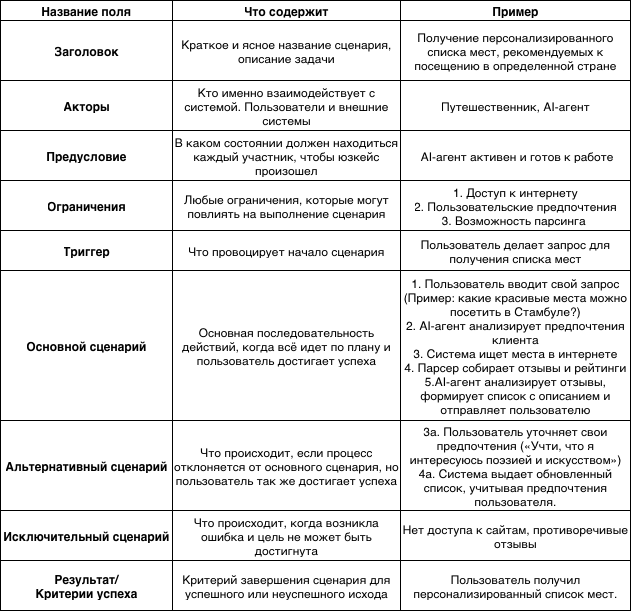

The diagram above was exported from draw.io. Its source (the exported page's mxGraphModel, read from the mxfile embedded in the PNG):
<mxGraphModel dx="1508" dy="995" grid="1" gridSize="10" guides="1" tooltips="1" connect="1" arrows="1" fold="1" page="1" pageScale="1" pageWidth="827" pageHeight="1169" math="0" shadow="0">
  <root>
    <mxCell id="0" />
    <mxCell id="1" parent="0" />
    <mxCell id="2o6XhyiAv7V1t549Ovtq-8" value="" style="shape=table;startSize=0;container=1;collapsible=0;childLayout=tableLayout;fontStyle=1" parent="1" vertex="1">
      <mxGeometry x="220" y="40" width="630" height="610.0000000000001" as="geometry" />
    </mxCell>
    <mxCell id="2o6XhyiAv7V1t549Ovtq-9" value="" style="shape=tableRow;horizontal=0;startSize=0;swimlaneHead=0;swimlaneBody=0;strokeColor=inherit;top=0;left=0;bottom=0;right=0;collapsible=0;dropTarget=0;fillColor=none;points=[[0,0.5],[1,0.5]];portConstraint=eastwest;fontStyle=1" parent="2o6XhyiAv7V1t549Ovtq-8" vertex="1">
      <mxGeometry width="630" height="20" as="geometry" />
    </mxCell>
    <mxCell id="2o6XhyiAv7V1t549Ovtq-10" value="Название поля" style="shape=partialRectangle;html=1;whiteSpace=wrap;connectable=0;strokeColor=inherit;overflow=hidden;fillColor=none;top=0;left=0;bottom=0;right=0;pointerEvents=1;fontStyle=1" parent="2o6XhyiAv7V1t549Ovtq-9" vertex="1">
      <mxGeometry width="172" height="20" as="geometry">
        <mxRectangle width="172" height="20" as="alternateBounds" />
      </mxGeometry>
    </mxCell>
    <mxCell id="2o6XhyiAv7V1t549Ovtq-11" value="Что содержит" style="shape=partialRectangle;html=1;whiteSpace=wrap;connectable=0;strokeColor=inherit;overflow=hidden;fillColor=none;top=0;left=0;bottom=0;right=0;pointerEvents=1;fontStyle=1" parent="2o6XhyiAv7V1t549Ovtq-9" vertex="1">
      <mxGeometry x="172" width="228" height="20" as="geometry">
        <mxRectangle width="228" height="20" as="alternateBounds" />
      </mxGeometry>
    </mxCell>
    <mxCell id="2o6XhyiAv7V1t549Ovtq-12" value="Пример" style="shape=partialRectangle;html=1;whiteSpace=wrap;connectable=0;strokeColor=inherit;overflow=hidden;fillColor=none;top=0;left=0;bottom=0;right=0;pointerEvents=1;fontStyle=1" parent="2o6XhyiAv7V1t549Ovtq-9" vertex="1">
      <mxGeometry x="400" width="230" height="20" as="geometry">
        <mxRectangle width="230" height="20" as="alternateBounds" />
      </mxGeometry>
    </mxCell>
    <mxCell id="2o6XhyiAv7V1t549Ovtq-17" value="" style="shape=tableRow;horizontal=0;startSize=0;swimlaneHead=0;swimlaneBody=0;strokeColor=inherit;top=0;left=0;bottom=0;right=0;collapsible=0;dropTarget=0;fillColor=none;points=[[0,0.5],[1,0.5]];portConstraint=eastwest;fontStyle=1" parent="2o6XhyiAv7V1t549Ovtq-8" vertex="1">
      <mxGeometry y="20" width="630" height="60" as="geometry" />
    </mxCell>
    <mxCell id="2o6XhyiAv7V1t549Ovtq-18" value="Заголовок" style="shape=partialRectangle;html=1;whiteSpace=wrap;connectable=0;strokeColor=inherit;overflow=hidden;fillColor=none;top=0;left=0;bottom=0;right=0;pointerEvents=1;fontStyle=1" parent="2o6XhyiAv7V1t549Ovtq-17" vertex="1">
      <mxGeometry width="172" height="60" as="geometry">
        <mxRectangle width="172" height="60" as="alternateBounds" />
      </mxGeometry>
    </mxCell>
    <mxCell id="2o6XhyiAv7V1t549Ovtq-19" value="Краткое и ясное название сценария, описание задачи" style="shape=partialRectangle;html=1;whiteSpace=wrap;connectable=0;strokeColor=inherit;overflow=hidden;fillColor=none;top=0;left=0;bottom=0;right=0;pointerEvents=1;fontStyle=0" parent="2o6XhyiAv7V1t549Ovtq-17" vertex="1">
      <mxGeometry x="172" width="228" height="60" as="geometry">
        <mxRectangle width="228" height="60" as="alternateBounds" />
      </mxGeometry>
    </mxCell>
    <mxCell id="2o6XhyiAv7V1t549Ovtq-20" value="Получение персонализированного списка мест, рекомендуемых к посещению в определенной стране" style="shape=partialRectangle;html=1;whiteSpace=wrap;connectable=0;strokeColor=inherit;overflow=hidden;fillColor=none;top=0;left=0;bottom=0;right=0;pointerEvents=1;fontStyle=0" parent="2o6XhyiAv7V1t549Ovtq-17" vertex="1">
      <mxGeometry x="400" width="230" height="60" as="geometry">
        <mxRectangle width="230" height="60" as="alternateBounds" />
      </mxGeometry>
    </mxCell>
    <mxCell id="2o6XhyiAv7V1t549Ovtq-13" value="" style="shape=tableRow;horizontal=0;startSize=0;swimlaneHead=0;swimlaneBody=0;strokeColor=inherit;top=0;left=0;bottom=0;right=0;collapsible=0;dropTarget=0;fillColor=none;points=[[0,0.5],[1,0.5]];portConstraint=eastwest;fontStyle=1" parent="2o6XhyiAv7V1t549Ovtq-8" vertex="1">
      <mxGeometry y="80" width="630" height="50" as="geometry" />
    </mxCell>
    <mxCell id="2o6XhyiAv7V1t549Ovtq-14" value="Акторы" style="shape=partialRectangle;html=1;whiteSpace=wrap;connectable=0;strokeColor=inherit;overflow=hidden;fillColor=none;top=0;left=0;bottom=0;right=0;pointerEvents=1;fontStyle=1" parent="2o6XhyiAv7V1t549Ovtq-13" vertex="1">
      <mxGeometry width="172" height="50" as="geometry">
        <mxRectangle width="172" height="50" as="alternateBounds" />
      </mxGeometry>
    </mxCell>
    <mxCell id="2o6XhyiAv7V1t549Ovtq-15" value="Кто именно взаимодействует с системой. Пользователи и внешние системы" style="shape=partialRectangle;html=1;whiteSpace=wrap;connectable=0;strokeColor=inherit;overflow=hidden;fillColor=none;top=0;left=0;bottom=0;right=0;pointerEvents=1;fontStyle=0" parent="2o6XhyiAv7V1t549Ovtq-13" vertex="1">
      <mxGeometry x="172" width="228" height="50" as="geometry">
        <mxRectangle width="228" height="50" as="alternateBounds" />
      </mxGeometry>
    </mxCell>
    <mxCell id="2o6XhyiAv7V1t549Ovtq-16" value="Путешественник, AI-агент" style="shape=partialRectangle;html=1;whiteSpace=wrap;connectable=0;strokeColor=inherit;overflow=hidden;fillColor=none;top=0;left=0;bottom=0;right=0;pointerEvents=1;fontStyle=0" parent="2o6XhyiAv7V1t549Ovtq-13" vertex="1">
      <mxGeometry x="400" width="230" height="50" as="geometry">
        <mxRectangle width="230" height="50" as="alternateBounds" />
      </mxGeometry>
    </mxCell>
    <mxCell id="2o6XhyiAv7V1t549Ovtq-21" value="" style="shape=tableRow;horizontal=0;startSize=0;swimlaneHead=0;swimlaneBody=0;strokeColor=inherit;top=0;left=0;bottom=0;right=0;collapsible=0;dropTarget=0;fillColor=none;points=[[0,0.5],[1,0.5]];portConstraint=eastwest;fontStyle=1" parent="2o6XhyiAv7V1t549Ovtq-8" vertex="1">
      <mxGeometry y="130" width="630" height="50" as="geometry" />
    </mxCell>
    <mxCell id="2o6XhyiAv7V1t549Ovtq-22" value="Предусловие" style="shape=partialRectangle;html=1;whiteSpace=wrap;connectable=0;strokeColor=inherit;overflow=hidden;fillColor=none;top=0;left=0;bottom=0;right=0;pointerEvents=1;fontStyle=1" parent="2o6XhyiAv7V1t549Ovtq-21" vertex="1">
      <mxGeometry width="172" height="50" as="geometry">
        <mxRectangle width="172" height="50" as="alternateBounds" />
      </mxGeometry>
    </mxCell>
    <mxCell id="2o6XhyiAv7V1t549Ovtq-23" value="В каком состоянии должен находиться каждый участник, чтобы юзкейс произошел" style="shape=partialRectangle;html=1;whiteSpace=wrap;connectable=0;strokeColor=inherit;overflow=hidden;fillColor=none;top=0;left=0;bottom=0;right=0;pointerEvents=1;fontStyle=0" parent="2o6XhyiAv7V1t549Ovtq-21" vertex="1">
      <mxGeometry x="172" width="228" height="50" as="geometry">
        <mxRectangle width="228" height="50" as="alternateBounds" />
      </mxGeometry>
    </mxCell>
    <mxCell id="2o6XhyiAv7V1t549Ovtq-24" value="&amp;nbsp;AI-агент активен и готов к работе" style="shape=partialRectangle;html=1;whiteSpace=wrap;connectable=0;strokeColor=inherit;overflow=hidden;fillColor=none;top=0;left=0;bottom=0;right=0;pointerEvents=1;fontStyle=0" parent="2o6XhyiAv7V1t549Ovtq-21" vertex="1">
      <mxGeometry x="400" width="230" height="50" as="geometry">
        <mxRectangle width="230" height="50" as="alternateBounds" />
      </mxGeometry>
    </mxCell>
    <mxCell id="2o6XhyiAv7V1t549Ovtq-25" value="" style="shape=tableRow;horizontal=0;startSize=0;swimlaneHead=0;swimlaneBody=0;strokeColor=inherit;top=0;left=0;bottom=0;right=0;collapsible=0;dropTarget=0;fillColor=none;points=[[0,0.5],[1,0.5]];portConstraint=eastwest;fontStyle=1" parent="2o6XhyiAv7V1t549Ovtq-8" vertex="1">
      <mxGeometry y="180" width="630" height="50" as="geometry" />
    </mxCell>
    <mxCell id="2o6XhyiAv7V1t549Ovtq-26" value="Ограничения" style="shape=partialRectangle;html=1;whiteSpace=wrap;connectable=0;strokeColor=inherit;overflow=hidden;fillColor=none;top=0;left=0;bottom=0;right=0;pointerEvents=1;fontStyle=1" parent="2o6XhyiAv7V1t549Ovtq-25" vertex="1">
      <mxGeometry width="172" height="50" as="geometry">
        <mxRectangle width="172" height="50" as="alternateBounds" />
      </mxGeometry>
    </mxCell>
    <mxCell id="2o6XhyiAv7V1t549Ovtq-27" value="Любые ограничения, которые могут повлиять на выполнение сценария" style="shape=partialRectangle;html=1;whiteSpace=wrap;connectable=0;strokeColor=inherit;overflow=hidden;fillColor=none;top=0;left=0;bottom=0;right=0;pointerEvents=1;fontStyle=0" parent="2o6XhyiAv7V1t549Ovtq-25" vertex="1">
      <mxGeometry x="172" width="228" height="50" as="geometry">
        <mxRectangle width="228" height="50" as="alternateBounds" />
      </mxGeometry>
    </mxCell>
    <mxCell id="2o6XhyiAv7V1t549Ovtq-28" value="1. Доступ к интернету&lt;div&gt;2. Пользовательские предпочтения&lt;/div&gt;&lt;div&gt;3. Возможность парсинга&amp;nbsp;&lt;/div&gt;" style="shape=partialRectangle;html=1;whiteSpace=wrap;connectable=0;strokeColor=inherit;overflow=hidden;fillColor=none;top=0;left=0;bottom=0;right=0;pointerEvents=1;fontStyle=0" parent="2o6XhyiAv7V1t549Ovtq-25" vertex="1">
      <mxGeometry x="400" width="230" height="50" as="geometry">
        <mxRectangle width="230" height="50" as="alternateBounds" />
      </mxGeometry>
    </mxCell>
    <mxCell id="2o6XhyiAv7V1t549Ovtq-29" value="" style="shape=tableRow;horizontal=0;startSize=0;swimlaneHead=0;swimlaneBody=0;strokeColor=inherit;top=0;left=0;bottom=0;right=0;collapsible=0;dropTarget=0;fillColor=none;points=[[0,0.5],[1,0.5]];portConstraint=eastwest;fontStyle=1" parent="2o6XhyiAv7V1t549Ovtq-8" vertex="1">
      <mxGeometry y="230" width="630" height="40" as="geometry" />
    </mxCell>
    <mxCell id="2o6XhyiAv7V1t549Ovtq-30" value="Триггер" style="shape=partialRectangle;html=1;whiteSpace=wrap;connectable=0;strokeColor=inherit;overflow=hidden;fillColor=none;top=0;left=0;bottom=0;right=0;pointerEvents=1;fontStyle=1" parent="2o6XhyiAv7V1t549Ovtq-29" vertex="1">
      <mxGeometry width="172" height="40" as="geometry">
        <mxRectangle width="172" height="40" as="alternateBounds" />
      </mxGeometry>
    </mxCell>
    <mxCell id="2o6XhyiAv7V1t549Ovtq-31" value="Что провоцирует начало сценария" style="shape=partialRectangle;html=1;whiteSpace=wrap;connectable=0;strokeColor=inherit;overflow=hidden;fillColor=none;top=0;left=0;bottom=0;right=0;pointerEvents=1;fontStyle=0" parent="2o6XhyiAv7V1t549Ovtq-29" vertex="1">
      <mxGeometry x="172" width="228" height="40" as="geometry">
        <mxRectangle width="228" height="40" as="alternateBounds" />
      </mxGeometry>
    </mxCell>
    <mxCell id="2o6XhyiAv7V1t549Ovtq-32" value="Пользователь делает запрос для получения списка мест" style="shape=partialRectangle;html=1;whiteSpace=wrap;connectable=0;strokeColor=inherit;overflow=hidden;fillColor=none;top=0;left=0;bottom=0;right=0;pointerEvents=1;fontStyle=0" parent="2o6XhyiAv7V1t549Ovtq-29" vertex="1">
      <mxGeometry x="400" width="230" height="40" as="geometry">
        <mxRectangle width="230" height="40" as="alternateBounds" />
      </mxGeometry>
    </mxCell>
    <mxCell id="2o6XhyiAv7V1t549Ovtq-33" value="" style="shape=tableRow;horizontal=0;startSize=0;swimlaneHead=0;swimlaneBody=0;strokeColor=inherit;top=0;left=0;bottom=0;right=0;collapsible=0;dropTarget=0;fillColor=none;points=[[0,0.5],[1,0.5]];portConstraint=eastwest;fontStyle=1" parent="2o6XhyiAv7V1t549Ovtq-8" vertex="1">
      <mxGeometry y="270" width="630" height="150" as="geometry" />
    </mxCell>
    <mxCell id="2o6XhyiAv7V1t549Ovtq-34" value="Основной сценарий" style="shape=partialRectangle;html=1;whiteSpace=wrap;connectable=0;strokeColor=inherit;overflow=hidden;fillColor=none;top=0;left=0;bottom=0;right=0;pointerEvents=1;fontStyle=1" parent="2o6XhyiAv7V1t549Ovtq-33" vertex="1">
      <mxGeometry width="172" height="150" as="geometry">
        <mxRectangle width="172" height="150" as="alternateBounds" />
      </mxGeometry>
    </mxCell>
    <mxCell id="2o6XhyiAv7V1t549Ovtq-35" value="Основная последовательность действий, когда всё идет по плану и пользователь достигает успеха" style="shape=partialRectangle;html=1;whiteSpace=wrap;connectable=0;strokeColor=inherit;overflow=hidden;fillColor=none;top=0;left=0;bottom=0;right=0;pointerEvents=1;fontStyle=0" parent="2o6XhyiAv7V1t549Ovtq-33" vertex="1">
      <mxGeometry x="172" width="228" height="150" as="geometry">
        <mxRectangle width="228" height="150" as="alternateBounds" />
      </mxGeometry>
    </mxCell>
    <mxCell id="2o6XhyiAv7V1t549Ovtq-36" value="1. Пользователь вводит свой запрос (Пример: какие красивые места можно посетить в Стамбуле?)&lt;div&gt;2. АI-агент анализирует предпочтения клиента&lt;/div&gt;&lt;div&gt;3. Система ищет места в интернете&lt;/div&gt;&lt;div&gt;4. Парсер собирает отзывы и рейтинги&lt;/div&gt;&lt;div&gt;5.AI-агент анализирует отзывы, формирует список с описанием и отправляет пользователю&lt;/div&gt;" style="shape=partialRectangle;html=1;whiteSpace=wrap;connectable=0;strokeColor=inherit;overflow=hidden;fillColor=none;top=0;left=0;bottom=0;right=0;pointerEvents=1;fontStyle=0" parent="2o6XhyiAv7V1t549Ovtq-33" vertex="1">
      <mxGeometry x="400" width="230" height="150" as="geometry">
        <mxRectangle width="230" height="150" as="alternateBounds" />
      </mxGeometry>
    </mxCell>
    <mxCell id="2o6XhyiAv7V1t549Ovtq-37" value="" style="shape=tableRow;horizontal=0;startSize=0;swimlaneHead=0;swimlaneBody=0;strokeColor=inherit;top=0;left=0;bottom=0;right=0;collapsible=0;dropTarget=0;fillColor=none;points=[[0,0.5],[1,0.5]];portConstraint=eastwest;fontStyle=1" parent="2o6XhyiAv7V1t549Ovtq-8" vertex="1">
      <mxGeometry y="420" width="630" height="90" as="geometry" />
    </mxCell>
    <mxCell id="2o6XhyiAv7V1t549Ovtq-38" value="Альтернативный сценарий" style="shape=partialRectangle;html=1;whiteSpace=wrap;connectable=0;strokeColor=inherit;overflow=hidden;fillColor=none;top=0;left=0;bottom=0;right=0;pointerEvents=1;fontStyle=1" parent="2o6XhyiAv7V1t549Ovtq-37" vertex="1">
      <mxGeometry width="172" height="90" as="geometry">
        <mxRectangle width="172" height="90" as="alternateBounds" />
      </mxGeometry>
    </mxCell>
    <mxCell id="2o6XhyiAv7V1t549Ovtq-39" value="Что происходит, если процесс отклоняется от основного сценария, но пользователь так же достигает успеха" style="shape=partialRectangle;html=1;whiteSpace=wrap;connectable=0;strokeColor=inherit;overflow=hidden;fillColor=none;top=0;left=0;bottom=0;right=0;pointerEvents=1;fontStyle=0" parent="2o6XhyiAv7V1t549Ovtq-37" vertex="1">
      <mxGeometry x="172" width="228" height="90" as="geometry">
        <mxRectangle width="228" height="90" as="alternateBounds" />
      </mxGeometry>
    </mxCell>
    <mxCell id="2o6XhyiAv7V1t549Ovtq-40" value="3а. Пользователь уточняет свои предпочтения («Учти, что я интересуюсь поэзией и искусством»)&lt;div&gt;4а. Система выдает обновленный список, учитывая предпочтения пользователя.&lt;/div&gt;" style="shape=partialRectangle;html=1;whiteSpace=wrap;connectable=0;strokeColor=inherit;overflow=hidden;fillColor=none;top=0;left=0;bottom=0;right=0;pointerEvents=1;fontStyle=0" parent="2o6XhyiAv7V1t549Ovtq-37" vertex="1">
      <mxGeometry x="400" width="230" height="90" as="geometry">
        <mxRectangle width="230" height="90" as="alternateBounds" />
      </mxGeometry>
    </mxCell>
    <mxCell id="2o6XhyiAv7V1t549Ovtq-41" value="" style="shape=tableRow;horizontal=0;startSize=0;swimlaneHead=0;swimlaneBody=0;strokeColor=inherit;top=0;left=0;bottom=0;right=0;collapsible=0;dropTarget=0;fillColor=none;points=[[0,0.5],[1,0.5]];portConstraint=eastwest;fontStyle=1" parent="2o6XhyiAv7V1t549Ovtq-8" vertex="1">
      <mxGeometry y="510" width="630" height="50" as="geometry" />
    </mxCell>
    <mxCell id="2o6XhyiAv7V1t549Ovtq-42" value="Исключительный сценарий" style="shape=partialRectangle;html=1;whiteSpace=wrap;connectable=0;strokeColor=inherit;overflow=hidden;fillColor=none;top=0;left=0;bottom=0;right=0;pointerEvents=1;fontStyle=1" parent="2o6XhyiAv7V1t549Ovtq-41" vertex="1">
      <mxGeometry width="172" height="50" as="geometry">
        <mxRectangle width="172" height="50" as="alternateBounds" />
      </mxGeometry>
    </mxCell>
    <mxCell id="2o6XhyiAv7V1t549Ovtq-43" value="Что происходит, когда возникла ошибка и цель не может быть достигнута" style="shape=partialRectangle;html=1;whiteSpace=wrap;connectable=0;strokeColor=inherit;overflow=hidden;fillColor=none;top=0;left=0;bottom=0;right=0;pointerEvents=1;fontStyle=0" parent="2o6XhyiAv7V1t549Ovtq-41" vertex="1">
      <mxGeometry x="172" width="228" height="50" as="geometry">
        <mxRectangle width="228" height="50" as="alternateBounds" />
      </mxGeometry>
    </mxCell>
    <mxCell id="2o6XhyiAv7V1t549Ovtq-44" value="Нет доступа к сайтам, противоречивые отзывы" style="shape=partialRectangle;html=1;whiteSpace=wrap;connectable=0;strokeColor=inherit;overflow=hidden;fillColor=none;top=0;left=0;bottom=0;right=0;pointerEvents=1;fontStyle=0" parent="2o6XhyiAv7V1t549Ovtq-41" vertex="1">
      <mxGeometry x="400" width="230" height="50" as="geometry">
        <mxRectangle width="230" height="50" as="alternateBounds" />
      </mxGeometry>
    </mxCell>
    <mxCell id="2o6XhyiAv7V1t549Ovtq-45" value="" style="shape=tableRow;horizontal=0;startSize=0;swimlaneHead=0;swimlaneBody=0;strokeColor=inherit;top=0;left=0;bottom=0;right=0;collapsible=0;dropTarget=0;fillColor=none;points=[[0,0.5],[1,0.5]];portConstraint=eastwest;fontStyle=1" parent="2o6XhyiAv7V1t549Ovtq-8" vertex="1">
      <mxGeometry y="560" width="630" height="50" as="geometry" />
    </mxCell>
    <mxCell id="2o6XhyiAv7V1t549Ovtq-46" value="Результат/&lt;div&gt;Критерии успеха&lt;/div&gt;" style="shape=partialRectangle;html=1;whiteSpace=wrap;connectable=0;strokeColor=inherit;overflow=hidden;fillColor=none;top=0;left=0;bottom=0;right=0;pointerEvents=1;fontStyle=1" parent="2o6XhyiAv7V1t549Ovtq-45" vertex="1">
      <mxGeometry width="172" height="50" as="geometry">
        <mxRectangle width="172" height="50" as="alternateBounds" />
      </mxGeometry>
    </mxCell>
    <mxCell id="2o6XhyiAv7V1t549Ovtq-47" value="Критерий завершения сценария для успешного или неуспешного исхода" style="shape=partialRectangle;html=1;whiteSpace=wrap;connectable=0;strokeColor=inherit;overflow=hidden;fillColor=none;top=0;left=0;bottom=0;right=0;pointerEvents=1;fontStyle=0" parent="2o6XhyiAv7V1t549Ovtq-45" vertex="1">
      <mxGeometry x="172" width="228" height="50" as="geometry">
        <mxRectangle width="228" height="50" as="alternateBounds" />
      </mxGeometry>
    </mxCell>
    <mxCell id="2o6XhyiAv7V1t549Ovtq-48" value="Пользователь получил персонализированный список мест." style="shape=partialRectangle;html=1;whiteSpace=wrap;connectable=0;strokeColor=inherit;overflow=hidden;fillColor=none;top=0;left=0;bottom=0;right=0;pointerEvents=1;fontStyle=0" parent="2o6XhyiAv7V1t549Ovtq-45" vertex="1">
      <mxGeometry x="400" width="230" height="50" as="geometry">
        <mxRectangle width="230" height="50" as="alternateBounds" />
      </mxGeometry>
    </mxCell>
  </root>
</mxGraphModel>